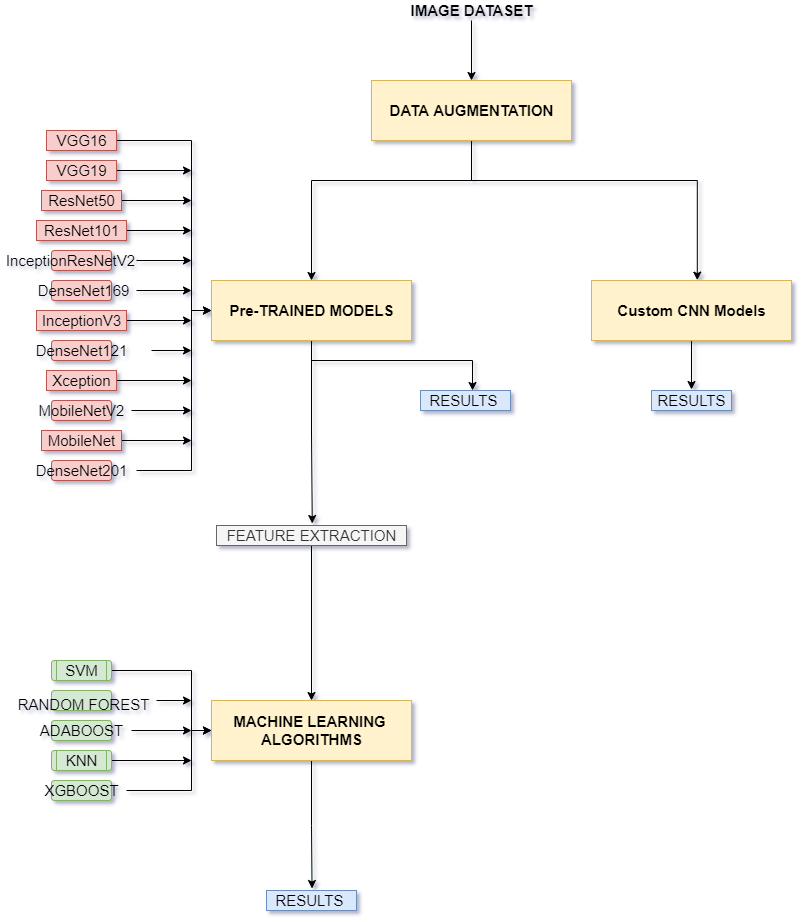

The diagram above was exported from draw.io. Its source (the exported page's mxGraphModel, read from the mxfile embedded in the PNG):
<mxGraphModel dx="1422" dy="794" grid="0" gridSize="10" guides="1" tooltips="1" connect="1" arrows="1" fold="1" page="1" pageScale="1" pageWidth="827" pageHeight="1169" background="#FFFFFF" math="0" shadow="1">
  <root>
    <mxCell id="0" />
    <mxCell id="1" parent="0" />
    <mxCell id="Xqxya--Xk11Jp4x9GiUr-89" style="edgeStyle=orthogonalEdgeStyle;rounded=0;orthogonalLoop=1;jettySize=auto;html=1;entryX=0.529;entryY=-0.006;entryDx=0;entryDy=0;entryPerimeter=0;fontSize=15;" parent="1" source="Xqxya--Xk11Jp4x9GiUr-2" target="Xqxya--Xk11Jp4x9GiUr-16" edge="1">
      <mxGeometry relative="1" as="geometry">
        <Array as="points">
          <mxPoint x="471" y="310" />
          <mxPoint x="697" y="310" />
        </Array>
      </mxGeometry>
    </mxCell>
    <mxCell id="Xqxya--Xk11Jp4x9GiUr-94" style="edgeStyle=orthogonalEdgeStyle;rounded=0;orthogonalLoop=1;jettySize=auto;html=1;entryX=0.5;entryY=0;entryDx=0;entryDy=0;fontSize=15;" parent="1" source="Xqxya--Xk11Jp4x9GiUr-2" target="Xqxya--Xk11Jp4x9GiUr-8" edge="1">
      <mxGeometry relative="1" as="geometry">
        <Array as="points">
          <mxPoint x="471" y="310" />
          <mxPoint x="311" y="310" />
        </Array>
      </mxGeometry>
    </mxCell>
    <mxCell id="Xqxya--Xk11Jp4x9GiUr-2" value="" style="rounded=0;whiteSpace=wrap;html=1;fillColor=#fff2cc;strokeColor=#d6b656;" parent="1" vertex="1">
      <mxGeometry x="371" y="210" width="200" height="60" as="geometry" />
    </mxCell>
    <mxCell id="Xqxya--Xk11Jp4x9GiUr-124" style="edgeStyle=orthogonalEdgeStyle;rounded=0;orthogonalLoop=1;jettySize=auto;html=1;entryX=0.5;entryY=0;entryDx=0;entryDy=0;fontSize=15;" parent="1" source="Xqxya--Xk11Jp4x9GiUr-4" target="Xqxya--Xk11Jp4x9GiUr-2" edge="1">
      <mxGeometry relative="1" as="geometry" />
    </mxCell>
    <mxCell id="Xqxya--Xk11Jp4x9GiUr-4" value="&lt;b&gt;&lt;font style=&quot;font-size: 15px&quot;&gt;IMAGE DATASET&lt;/font&gt;&lt;/b&gt;" style="text;html=1;resizable=0;autosize=1;align=center;verticalAlign=middle;points=[];fillColor=none;strokeColor=none;rounded=0;" parent="1" vertex="1">
      <mxGeometry x="401" y="130" width="140" height="20" as="geometry" />
    </mxCell>
    <mxCell id="Xqxya--Xk11Jp4x9GiUr-5" value="DATA AUGMENTATION" style="text;html=1;resizable=0;autosize=1;align=center;verticalAlign=middle;points=[];fillColor=none;strokeColor=none;rounded=0;fontStyle=1;fontSize=15;" parent="1" vertex="1">
      <mxGeometry x="381" y="230" width="180" height="20" as="geometry" />
    </mxCell>
    <mxCell id="Xqxya--Xk11Jp4x9GiUr-100" style="edgeStyle=orthogonalEdgeStyle;rounded=0;orthogonalLoop=1;jettySize=auto;html=1;fontSize=15;entryX=0.504;entryY=-0.1;entryDx=0;entryDy=0;entryPerimeter=0;" parent="1" source="Xqxya--Xk11Jp4x9GiUr-8" target="Xqxya--Xk11Jp4x9GiUr-99" edge="1">
      <mxGeometry relative="1" as="geometry">
        <mxPoint x="311" y="580" as="targetPoint" />
      </mxGeometry>
    </mxCell>
    <mxCell id="IoY6TiCX0ZIxN5D9SdA1-1" style="edgeStyle=orthogonalEdgeStyle;rounded=0;orthogonalLoop=1;jettySize=auto;html=1;entryX=0.578;entryY=0;entryDx=0;entryDy=0;entryPerimeter=0;fontSize=15;" edge="1" parent="1" source="Xqxya--Xk11Jp4x9GiUr-8" target="Xqxya--Xk11Jp4x9GiUr-103">
      <mxGeometry relative="1" as="geometry">
        <Array as="points">
          <mxPoint x="311" y="490" />
          <mxPoint x="472" y="490" />
        </Array>
      </mxGeometry>
    </mxCell>
    <mxCell id="Xqxya--Xk11Jp4x9GiUr-8" value="" style="whiteSpace=wrap;html=1;fontSize=15;fillColor=#fff2cc;strokeColor=#d6b656;" parent="1" vertex="1">
      <mxGeometry x="211" y="410" width="200" height="60" as="geometry" />
    </mxCell>
    <mxCell id="Xqxya--Xk11Jp4x9GiUr-12" value="Pre-TRAINED MODELS" style="text;html=1;resizable=0;autosize=1;align=center;verticalAlign=middle;points=[];fillColor=none;strokeColor=none;rounded=0;fontStyle=1;fontSize=15;" parent="1" vertex="1">
      <mxGeometry x="221" y="430" width="180" height="20" as="geometry" />
    </mxCell>
    <mxCell id="IoY6TiCX0ZIxN5D9SdA1-2" style="edgeStyle=orthogonalEdgeStyle;rounded=0;orthogonalLoop=1;jettySize=auto;html=1;fontSize=15;" edge="1" parent="1" source="Xqxya--Xk11Jp4x9GiUr-16">
      <mxGeometry relative="1" as="geometry">
        <mxPoint x="691" y="519" as="targetPoint" />
      </mxGeometry>
    </mxCell>
    <mxCell id="Xqxya--Xk11Jp4x9GiUr-16" value="" style="whiteSpace=wrap;html=1;rounded=0;fillColor=#fff2cc;strokeColor=#d6b656;" parent="1" vertex="1">
      <mxGeometry x="591" y="410" width="200" height="60" as="geometry" />
    </mxCell>
    <mxCell id="Xqxya--Xk11Jp4x9GiUr-18" value="Custom CNN Models" style="text;html=1;resizable=0;autosize=1;align=center;verticalAlign=middle;points=[];fillColor=none;strokeColor=none;rounded=0;fontStyle=1;fontSize=15;" parent="1" vertex="1">
      <mxGeometry x="611" y="430" width="160" height="20" as="geometry" />
    </mxCell>
    <mxCell id="Xqxya--Xk11Jp4x9GiUr-48" value="" style="rounded=1;whiteSpace=wrap;html=1;fontSize=15;fillColor=#f8cecc;strokeColor=#b85450;" parent="1" vertex="1">
      <mxGeometry x="51" y="260" width="60" height="20" as="geometry" />
    </mxCell>
    <mxCell id="Xqxya--Xk11Jp4x9GiUr-51" value="" style="rounded=1;whiteSpace=wrap;html=1;fontSize=15;fillColor=#f8cecc;strokeColor=#b85450;" parent="1" vertex="1">
      <mxGeometry x="51" y="290" width="60" height="20" as="geometry" />
    </mxCell>
    <mxCell id="Xqxya--Xk11Jp4x9GiUr-52" value="" style="rounded=1;whiteSpace=wrap;html=1;fontSize=15;fillColor=#f8cecc;strokeColor=#b85450;" parent="1" vertex="1">
      <mxGeometry x="51" y="320" width="60" height="20" as="geometry" />
    </mxCell>
    <mxCell id="Xqxya--Xk11Jp4x9GiUr-53" value="" style="rounded=1;whiteSpace=wrap;html=1;fontSize=15;fillColor=#f8cecc;strokeColor=#b85450;" parent="1" vertex="1">
      <mxGeometry x="51" y="350" width="60" height="20" as="geometry" />
    </mxCell>
    <mxCell id="Xqxya--Xk11Jp4x9GiUr-54" value="" style="rounded=1;whiteSpace=wrap;html=1;fontSize=15;fillColor=#f8cecc;strokeColor=#b85450;" parent="1" vertex="1">
      <mxGeometry x="51" y="380" width="60" height="20" as="geometry" />
    </mxCell>
    <mxCell id="Xqxya--Xk11Jp4x9GiUr-55" value="" style="rounded=1;whiteSpace=wrap;html=1;fontSize=15;fillColor=#f8cecc;strokeColor=#b85450;" parent="1" vertex="1">
      <mxGeometry x="51" y="410" width="60" height="20" as="geometry" />
    </mxCell>
    <mxCell id="Xqxya--Xk11Jp4x9GiUr-56" value="" style="rounded=1;whiteSpace=wrap;html=1;fontSize=15;fillColor=#f8cecc;strokeColor=#b85450;" parent="1" vertex="1">
      <mxGeometry x="51" y="440" width="60" height="20" as="geometry" />
    </mxCell>
    <mxCell id="Xqxya--Xk11Jp4x9GiUr-57" value="" style="rounded=1;whiteSpace=wrap;html=1;fontSize=15;fillColor=#f8cecc;strokeColor=#b85450;" parent="1" vertex="1">
      <mxGeometry x="51" y="470" width="60" height="20" as="geometry" />
    </mxCell>
    <mxCell id="Xqxya--Xk11Jp4x9GiUr-58" value="" style="rounded=1;whiteSpace=wrap;html=1;fontSize=15;fillColor=#f8cecc;strokeColor=#b85450;" parent="1" vertex="1">
      <mxGeometry x="51" y="500" width="60" height="20" as="geometry" />
    </mxCell>
    <mxCell id="Xqxya--Xk11Jp4x9GiUr-59" value="" style="rounded=1;whiteSpace=wrap;html=1;fontSize=15;fillColor=#f8cecc;strokeColor=#b85450;" parent="1" vertex="1">
      <mxGeometry x="51" y="530" width="60" height="20" as="geometry" />
    </mxCell>
    <mxCell id="Xqxya--Xk11Jp4x9GiUr-60" value="" style="rounded=1;whiteSpace=wrap;html=1;fontSize=15;fillColor=#f8cecc;strokeColor=#b85450;" parent="1" vertex="1">
      <mxGeometry x="51" y="560" width="60" height="20" as="geometry" />
    </mxCell>
    <mxCell id="Xqxya--Xk11Jp4x9GiUr-61" value="" style="rounded=1;whiteSpace=wrap;html=1;fontSize=15;fillColor=#f8cecc;strokeColor=#b85450;" parent="1" vertex="1">
      <mxGeometry x="51" y="590" width="60" height="20" as="geometry" />
    </mxCell>
    <mxCell id="Xqxya--Xk11Jp4x9GiUr-75" style="edgeStyle=orthogonalEdgeStyle;rounded=0;orthogonalLoop=1;jettySize=auto;html=1;entryX=0;entryY=0.5;entryDx=0;entryDy=0;fontSize=15;" parent="1" source="Xqxya--Xk11Jp4x9GiUr-63" target="Xqxya--Xk11Jp4x9GiUr-8" edge="1">
      <mxGeometry relative="1" as="geometry">
        <Array as="points">
          <mxPoint x="191" y="270" />
          <mxPoint x="191" y="440" />
        </Array>
      </mxGeometry>
    </mxCell>
    <mxCell id="Xqxya--Xk11Jp4x9GiUr-63" value="VGG16" style="text;html=1;resizable=0;autosize=1;align=center;verticalAlign=middle;points=[];fillColor=#f8cecc;strokeColor=#b85450;rounded=0;fontSize=15;" parent="1" vertex="1">
      <mxGeometry x="46" y="260" width="70" height="20" as="geometry" />
    </mxCell>
    <mxCell id="Xqxya--Xk11Jp4x9GiUr-77" style="edgeStyle=orthogonalEdgeStyle;rounded=0;orthogonalLoop=1;jettySize=auto;html=1;fontSize=15;" parent="1" source="Xqxya--Xk11Jp4x9GiUr-64" edge="1">
      <mxGeometry relative="1" as="geometry">
        <mxPoint x="191" y="299.9999999999999" as="targetPoint" />
      </mxGeometry>
    </mxCell>
    <mxCell id="Xqxya--Xk11Jp4x9GiUr-64" value="VGG19" style="text;html=1;resizable=0;autosize=1;align=center;verticalAlign=middle;points=[];fillColor=#f8cecc;strokeColor=#b85450;rounded=0;fontSize=15;" parent="1" vertex="1">
      <mxGeometry x="46" y="290" width="70" height="20" as="geometry" />
    </mxCell>
    <mxCell id="Xqxya--Xk11Jp4x9GiUr-78" style="edgeStyle=orthogonalEdgeStyle;rounded=0;orthogonalLoop=1;jettySize=auto;html=1;fontSize=15;" parent="1" source="Xqxya--Xk11Jp4x9GiUr-65" edge="1">
      <mxGeometry relative="1" as="geometry">
        <mxPoint x="191" y="329.9999999999999" as="targetPoint" />
      </mxGeometry>
    </mxCell>
    <mxCell id="Xqxya--Xk11Jp4x9GiUr-65" value="ResNet50" style="text;html=1;resizable=0;autosize=1;align=center;verticalAlign=middle;points=[];fillColor=#f8cecc;strokeColor=#b85450;rounded=0;fontSize=15;" parent="1" vertex="1">
      <mxGeometry x="41" y="320" width="80" height="20" as="geometry" />
    </mxCell>
    <mxCell id="Xqxya--Xk11Jp4x9GiUr-79" style="edgeStyle=orthogonalEdgeStyle;rounded=0;orthogonalLoop=1;jettySize=auto;html=1;fontSize=15;" parent="1" source="Xqxya--Xk11Jp4x9GiUr-66" edge="1">
      <mxGeometry relative="1" as="geometry">
        <mxPoint x="191" y="359.9999999999999" as="targetPoint" />
      </mxGeometry>
    </mxCell>
    <mxCell id="Xqxya--Xk11Jp4x9GiUr-66" value="ResNet101" style="text;html=1;resizable=0;autosize=1;align=center;verticalAlign=middle;points=[];fillColor=#f8cecc;strokeColor=#b85450;rounded=0;fontSize=15;" parent="1" vertex="1">
      <mxGeometry x="36" y="350" width="90" height="20" as="geometry" />
    </mxCell>
    <mxCell id="Xqxya--Xk11Jp4x9GiUr-80" style="edgeStyle=orthogonalEdgeStyle;rounded=0;orthogonalLoop=1;jettySize=auto;html=1;fontSize=15;" parent="1" edge="1">
      <mxGeometry relative="1" as="geometry">
        <mxPoint x="191" y="389.9999999999999" as="targetPoint" />
        <mxPoint x="136" y="390" as="sourcePoint" />
      </mxGeometry>
    </mxCell>
    <mxCell id="Xqxya--Xk11Jp4x9GiUr-67" value="DenseNet121" style="text;html=1;resizable=0;autosize=1;align=center;verticalAlign=middle;points=[];fillColor=none;strokeColor=none;rounded=0;fontSize=15;" parent="1" vertex="1">
      <mxGeometry x="26" y="470" width="110" height="20" as="geometry" />
    </mxCell>
    <mxCell id="Xqxya--Xk11Jp4x9GiUr-81" style="edgeStyle=orthogonalEdgeStyle;rounded=0;orthogonalLoop=1;jettySize=auto;html=1;fontSize=15;" parent="1" edge="1">
      <mxGeometry relative="1" as="geometry">
        <mxPoint x="191" y="419.9999999999999" as="targetPoint" />
        <mxPoint x="136" y="420" as="sourcePoint" />
      </mxGeometry>
    </mxCell>
    <mxCell id="Xqxya--Xk11Jp4x9GiUr-68" value="DenseNet169" style="text;html=1;resizable=0;autosize=1;align=center;verticalAlign=middle;points=[];fillColor=none;strokeColor=none;rounded=0;fontSize=15;" parent="1" vertex="1">
      <mxGeometry x="28" y="410" width="110" height="20" as="geometry" />
    </mxCell>
    <mxCell id="Xqxya--Xk11Jp4x9GiUr-84" style="edgeStyle=orthogonalEdgeStyle;rounded=0;orthogonalLoop=1;jettySize=auto;html=1;fontSize=15;" parent="1" source="Xqxya--Xk11Jp4x9GiUr-69" edge="1">
      <mxGeometry relative="1" as="geometry">
        <mxPoint x="191" y="449.9999999999999" as="targetPoint" />
      </mxGeometry>
    </mxCell>
    <mxCell id="Xqxya--Xk11Jp4x9GiUr-69" value="InceptionV3" style="text;html=1;resizable=0;autosize=1;align=center;verticalAlign=middle;points=[];fillColor=#f8cecc;strokeColor=#b85450;rounded=0;fontSize=15;" parent="1" vertex="1">
      <mxGeometry x="36" y="440" width="90" height="20" as="geometry" />
    </mxCell>
    <mxCell id="Xqxya--Xk11Jp4x9GiUr-85" style="edgeStyle=orthogonalEdgeStyle;rounded=0;orthogonalLoop=1;jettySize=auto;html=1;fontSize=15;" parent="1" edge="1">
      <mxGeometry relative="1" as="geometry">
        <mxPoint x="191" y="480" as="targetPoint" />
        <mxPoint x="151" y="480" as="sourcePoint" />
      </mxGeometry>
    </mxCell>
    <mxCell id="Xqxya--Xk11Jp4x9GiUr-70" value="InceptionResNetV2" style="text;html=1;resizable=0;autosize=1;align=center;verticalAlign=middle;points=[];fillColor=none;strokeColor=none;rounded=0;fontSize=15;" parent="1" vertex="1">
      <mxGeometry y="380" width="140" height="20" as="geometry" />
    </mxCell>
    <mxCell id="Xqxya--Xk11Jp4x9GiUr-86" style="edgeStyle=orthogonalEdgeStyle;rounded=0;orthogonalLoop=1;jettySize=auto;html=1;fontSize=15;" parent="1" source="Xqxya--Xk11Jp4x9GiUr-71" edge="1">
      <mxGeometry relative="1" as="geometry">
        <mxPoint x="191" y="510" as="targetPoint" />
      </mxGeometry>
    </mxCell>
    <mxCell id="Xqxya--Xk11Jp4x9GiUr-71" value="Xception" style="text;html=1;resizable=0;autosize=1;align=center;verticalAlign=middle;points=[];fillColor=#f8cecc;strokeColor=#b85450;rounded=0;fontSize=15;" parent="1" vertex="1">
      <mxGeometry x="46" y="500" width="70" height="20" as="geometry" />
    </mxCell>
    <mxCell id="Xqxya--Xk11Jp4x9GiUr-87" style="edgeStyle=orthogonalEdgeStyle;rounded=0;orthogonalLoop=1;jettySize=auto;html=1;fontSize=15;" parent="1" edge="1">
      <mxGeometry relative="1" as="geometry">
        <mxPoint x="191" y="540" as="targetPoint" />
        <mxPoint x="131" y="540" as="sourcePoint" />
      </mxGeometry>
    </mxCell>
    <mxCell id="Xqxya--Xk11Jp4x9GiUr-72" value="MobileNetV2" style="text;html=1;resizable=0;autosize=1;align=center;verticalAlign=middle;points=[];fillColor=none;strokeColor=none;rounded=0;fontSize=15;" parent="1" vertex="1">
      <mxGeometry x="31" y="530" width="100" height="20" as="geometry" />
    </mxCell>
    <mxCell id="Xqxya--Xk11Jp4x9GiUr-88" style="edgeStyle=orthogonalEdgeStyle;rounded=0;orthogonalLoop=1;jettySize=auto;html=1;fontSize=15;" parent="1" source="Xqxya--Xk11Jp4x9GiUr-73" edge="1">
      <mxGeometry relative="1" as="geometry">
        <mxPoint x="191" y="570" as="targetPoint" />
      </mxGeometry>
    </mxCell>
    <mxCell id="Xqxya--Xk11Jp4x9GiUr-73" value="MobileNet" style="text;html=1;resizable=0;autosize=1;align=center;verticalAlign=middle;points=[];fillColor=#f8cecc;strokeColor=#b85450;rounded=0;fontSize=15;" parent="1" vertex="1">
      <mxGeometry x="41" y="560" width="80" height="20" as="geometry" />
    </mxCell>
    <mxCell id="Xqxya--Xk11Jp4x9GiUr-83" style="edgeStyle=orthogonalEdgeStyle;rounded=0;orthogonalLoop=1;jettySize=auto;html=1;entryX=0;entryY=0.5;entryDx=0;entryDy=0;fontSize=15;" parent="1" target="Xqxya--Xk11Jp4x9GiUr-8" edge="1">
      <mxGeometry relative="1" as="geometry">
        <Array as="points">
          <mxPoint x="191" y="600" />
          <mxPoint x="191" y="440" />
        </Array>
        <mxPoint x="136" y="600" as="sourcePoint" />
      </mxGeometry>
    </mxCell>
    <mxCell id="Xqxya--Xk11Jp4x9GiUr-74" value="DenseNet201" style="text;html=1;resizable=0;autosize=1;align=center;verticalAlign=middle;points=[];fillColor=none;strokeColor=none;rounded=0;fontSize=15;" parent="1" vertex="1">
      <mxGeometry x="26" y="590" width="110" height="20" as="geometry" />
    </mxCell>
    <mxCell id="Xqxya--Xk11Jp4x9GiUr-92" value="&lt;span style=&quot;font-weight: normal&quot;&gt;&lt;font style=&quot;font-size: 15px&quot;&gt;RESULTS&lt;/font&gt;&lt;/span&gt;" style="text;html=1;resizable=0;autosize=1;align=center;verticalAlign=middle;points=[];fillColor=#dae8fc;strokeColor=#6c8ebf;rounded=0;fontStyle=1" parent="1" vertex="1">
      <mxGeometry x="651" y="520" width="80" height="20" as="geometry" />
    </mxCell>
    <mxCell id="Xqxya--Xk11Jp4x9GiUr-123" style="edgeStyle=orthogonalEdgeStyle;rounded=0;orthogonalLoop=1;jettySize=auto;html=1;entryX=0.506;entryY=-0.1;entryDx=0;entryDy=0;entryPerimeter=0;fontSize=15;" parent="1" source="Xqxya--Xk11Jp4x9GiUr-98" target="Xqxya--Xk11Jp4x9GiUr-121" edge="1">
      <mxGeometry relative="1" as="geometry" />
    </mxCell>
    <mxCell id="Xqxya--Xk11Jp4x9GiUr-98" value="" style="whiteSpace=wrap;html=1;rounded=0;fillColor=#fff2cc;strokeColor=#d6b656;" parent="1" vertex="1">
      <mxGeometry x="211" y="830" width="200" height="60" as="geometry" />
    </mxCell>
    <mxCell id="Xqxya--Xk11Jp4x9GiUr-101" style="edgeStyle=orthogonalEdgeStyle;rounded=0;orthogonalLoop=1;jettySize=auto;html=1;entryX=0.5;entryY=0;entryDx=0;entryDy=0;fontSize=15;" parent="1" source="Xqxya--Xk11Jp4x9GiUr-99" target="Xqxya--Xk11Jp4x9GiUr-98" edge="1">
      <mxGeometry relative="1" as="geometry" />
    </mxCell>
    <mxCell id="Xqxya--Xk11Jp4x9GiUr-99" value="&lt;span style=&quot;font-size: 15px ; font-weight: 400&quot;&gt;FEATURE EXTRACTION&lt;/span&gt;" style="text;html=1;resizable=0;autosize=1;align=center;verticalAlign=middle;points=[];fillColor=#f5f5f5;strokeColor=#666666;rounded=0;fontStyle=1;fontColor=#333333;" parent="1" vertex="1">
      <mxGeometry x="216" y="655" width="190" height="20" as="geometry" />
    </mxCell>
    <mxCell id="Xqxya--Xk11Jp4x9GiUr-103" value="&lt;span style=&quot;font-weight: normal&quot;&gt;&lt;font style=&quot;font-size: 15px&quot;&gt;RESULTS&amp;nbsp;&lt;/font&gt;&lt;/span&gt;" style="text;html=1;resizable=0;autosize=1;align=center;verticalAlign=middle;points=[];fillColor=#dae8fc;strokeColor=#6c8ebf;rounded=0;fontStyle=1" parent="1" vertex="1">
      <mxGeometry x="420" y="520" width="90" height="20" as="geometry" />
    </mxCell>
    <mxCell id="Xqxya--Xk11Jp4x9GiUr-104" value="MACHINE LEARNING&amp;nbsp;&lt;br&gt;ALGORITHMS" style="text;html=1;resizable=0;autosize=1;align=center;verticalAlign=middle;points=[];rounded=0;fontStyle=1;fontSize=15;" parent="1" vertex="1">
      <mxGeometry x="226" y="840" width="170" height="40" as="geometry" />
    </mxCell>
    <mxCell id="Xqxya--Xk11Jp4x9GiUr-116" style="edgeStyle=orthogonalEdgeStyle;rounded=0;orthogonalLoop=1;jettySize=auto;html=1;exitX=1;exitY=0.5;exitDx=0;exitDy=0;entryX=0;entryY=0.5;entryDx=0;entryDy=0;fontSize=15;" parent="1" source="Xqxya--Xk11Jp4x9GiUr-105" target="Xqxya--Xk11Jp4x9GiUr-98" edge="1">
      <mxGeometry relative="1" as="geometry">
        <Array as="points">
          <mxPoint x="191" y="800" />
          <mxPoint x="191" y="860" />
        </Array>
      </mxGeometry>
    </mxCell>
    <mxCell id="Xqxya--Xk11Jp4x9GiUr-105" value="" style="rounded=1;whiteSpace=wrap;html=1;fontSize=15;fillColor=#d5e8d4;strokeColor=#82b366;" parent="1" vertex="1">
      <mxGeometry x="51" y="790" width="60" height="20" as="geometry" />
    </mxCell>
    <mxCell id="Xqxya--Xk11Jp4x9GiUr-106" value="" style="rounded=1;whiteSpace=wrap;html=1;fontSize=15;fillColor=#d5e8d4;strokeColor=#82b366;" parent="1" vertex="1">
      <mxGeometry x="51" y="820" width="60" height="20" as="geometry" />
    </mxCell>
    <mxCell id="Xqxya--Xk11Jp4x9GiUr-107" value="" style="rounded=1;whiteSpace=wrap;html=1;fontSize=15;fillColor=#d5e8d4;strokeColor=#82b366;" parent="1" vertex="1">
      <mxGeometry x="51" y="850" width="60" height="20" as="geometry" />
    </mxCell>
    <mxCell id="Xqxya--Xk11Jp4x9GiUr-120" style="edgeStyle=orthogonalEdgeStyle;rounded=0;orthogonalLoop=1;jettySize=auto;html=1;fontSize=15;" parent="1" source="Xqxya--Xk11Jp4x9GiUr-108" edge="1">
      <mxGeometry relative="1" as="geometry">
        <mxPoint x="191" y="890" as="targetPoint" />
      </mxGeometry>
    </mxCell>
    <mxCell id="Xqxya--Xk11Jp4x9GiUr-108" value="" style="rounded=1;whiteSpace=wrap;html=1;fontSize=15;fillColor=#d5e8d4;strokeColor=#82b366;" parent="1" vertex="1">
      <mxGeometry x="51" y="880" width="60" height="20" as="geometry" />
    </mxCell>
    <mxCell id="Xqxya--Xk11Jp4x9GiUr-109" value="" style="rounded=1;whiteSpace=wrap;html=1;fontSize=15;fillColor=#d5e8d4;strokeColor=#82b366;" parent="1" vertex="1">
      <mxGeometry x="51" y="910" width="60" height="20" as="geometry" />
    </mxCell>
    <mxCell id="Xqxya--Xk11Jp4x9GiUr-111" value="SVM" style="text;html=1;resizable=0;autosize=1;align=center;verticalAlign=middle;points=[];fillColor=#d5e8d4;strokeColor=#82b366;rounded=0;fontSize=15;" parent="1" vertex="1">
      <mxGeometry x="56" y="790" width="50" height="20" as="geometry" />
    </mxCell>
    <mxCell id="Xqxya--Xk11Jp4x9GiUr-118" style="edgeStyle=orthogonalEdgeStyle;rounded=0;orthogonalLoop=1;jettySize=auto;html=1;fontSize=15;" parent="1" edge="1">
      <mxGeometry relative="1" as="geometry">
        <mxPoint x="191" y="860" as="targetPoint" />
        <mxPoint x="131" y="860" as="sourcePoint" />
      </mxGeometry>
    </mxCell>
    <mxCell id="Xqxya--Xk11Jp4x9GiUr-112" value="ADABOOST" style="text;html=1;resizable=0;autosize=1;align=center;verticalAlign=middle;points=[];fillColor=none;strokeColor=none;rounded=0;fontSize=15;" parent="1" vertex="1">
      <mxGeometry x="31" y="850" width="100" height="20" as="geometry" />
    </mxCell>
    <mxCell id="Xqxya--Xk11Jp4x9GiUr-113" value="KNN" style="text;html=1;resizable=0;autosize=1;align=center;verticalAlign=middle;points=[];fillColor=#d5e8d4;strokeColor=#82b366;rounded=0;fontSize=15;" parent="1" vertex="1">
      <mxGeometry x="56" y="880" width="50" height="20" as="geometry" />
    </mxCell>
    <mxCell id="Xqxya--Xk11Jp4x9GiUr-119" style="edgeStyle=orthogonalEdgeStyle;rounded=0;orthogonalLoop=1;jettySize=auto;html=1;fontSize=15;" parent="1" source="Xqxya--Xk11Jp4x9GiUr-114" edge="1">
      <mxGeometry relative="1" as="geometry">
        <mxPoint x="211" y="860" as="targetPoint" />
        <Array as="points">
          <mxPoint x="191" y="920" />
          <mxPoint x="191" y="860" />
        </Array>
      </mxGeometry>
    </mxCell>
    <mxCell id="Xqxya--Xk11Jp4x9GiUr-114" value="XGBOOST" style="text;html=1;resizable=0;autosize=1;align=center;verticalAlign=middle;points=[];fillColor=none;strokeColor=none;rounded=0;fontSize=15;" parent="1" vertex="1">
      <mxGeometry x="36" y="910" width="90" height="20" as="geometry" />
    </mxCell>
    <mxCell id="Xqxya--Xk11Jp4x9GiUr-117" style="edgeStyle=orthogonalEdgeStyle;rounded=0;orthogonalLoop=1;jettySize=auto;html=1;fontSize=15;" parent="1" edge="1">
      <mxGeometry relative="1" as="geometry">
        <mxPoint x="191" y="830" as="targetPoint" />
        <mxPoint x="156" y="830" as="sourcePoint" />
      </mxGeometry>
    </mxCell>
    <mxCell id="Xqxya--Xk11Jp4x9GiUr-115" value="RANDOM FOREST" style="text;html=1;resizable=0;autosize=1;align=center;verticalAlign=middle;points=[];fillColor=none;strokeColor=none;rounded=0;fontSize=15;" parent="1" vertex="1">
      <mxGeometry x="8" y="824" width="150" height="20" as="geometry" />
    </mxCell>
    <mxCell id="Xqxya--Xk11Jp4x9GiUr-121" value="&lt;span style=&quot;font-weight: normal&quot;&gt;&lt;font style=&quot;font-size: 15px&quot;&gt;RESULTS&amp;nbsp;&lt;/font&gt;&lt;/span&gt;" style="text;html=1;resizable=0;autosize=1;align=center;verticalAlign=middle;points=[];fillColor=#dae8fc;strokeColor=#6c8ebf;rounded=0;fontStyle=1" parent="1" vertex="1">
      <mxGeometry x="266" y="1020" width="90" height="20" as="geometry" />
    </mxCell>
  </root>
</mxGraphModel>